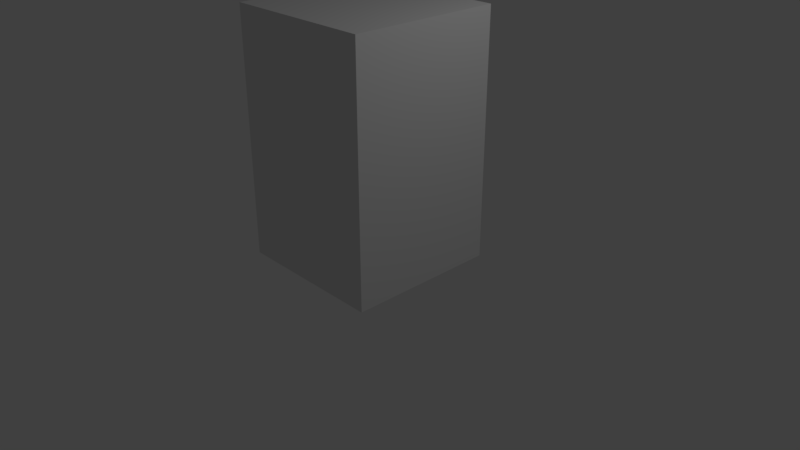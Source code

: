 # Source: building.blend  (saved by Blender 2.79.0; exported with 4.5.12 LTS)
import bpy
from mathutils import Matrix  # noqa: F401  (used for matrix-valued properties, if any)

bpy.ops.wm.read_factory_settings(use_empty=True)
scene = bpy.context.scene
scene.name = 'Scene'

# ---- collections
col_collection_1 = bpy.data.collections.new('Collection 1'); scene.collection.children.link(col_collection_1)

# ---- materials (node trees are filled in below, after node groups)
mat_material = bpy.data.materials.new('Material')
mat_material.alpha_threshold = 0.0
mat_material.use_transparent_shadow = False
mat_material.roughness = 0.5
mat_material.line_color = (0.0, 0.0, 0.0, 1.0)

# ---- material node trees

# ---- world
world_world = bpy.data.worlds.new('World'); scene.world = world_world
world_world.color = (0.05088, 0.05088, 0.05088)
world_world.use_sun_shadow = False
world_world.sun_shadow_jitter_overblur = 0.0
world_world.cycles.sampling_method = 'MANUAL'

# ---- cameras
cam_camera = bpy.data.cameras.new('Camera')
cam_camera.clip_end = 100.0
cam_camera.lens = 35.0
cam_camera.sensor_width = 32.0
cam_camera.sensor_height = 18.0
cam_camera.ortho_scale = 7.314
cam_camera.dof.focus_distance = 0.0
cam_camera.dof.aperture_fstop = 128.0

# ---- lights
light_lamp = bpy.data.lights.new('Lamp', 'POINT')
light_lamp.transmission_factor = 0.0
light_lamp.cutoff_distance = 30.0
light_lamp.energy = 100.0
light_lamp.shadow_buffer_clip_start = 1.001
light_lamp.shadow_soft_size = 0.1
light_lamp.shadow_maximum_resolution = 0.006
light_lamp.use_absolute_resolution = True

# ---- meshes
me_cube = bpy.data.meshes.new('Cube')
me_cube.from_pydata([(1.0, 1.0, -1.0), (1.0, -1.0, -1.0), (-1.0, -1.0, -1.0), (-1.0, 1.0, -1.0), (1.0, 1.0, 1.0), (1.0, -1.0, 1.0), (-1.0, -1.0, 1.0), (-1.0, 1.0, 1.0)], [], [(0, 1, 2, 3), (4, 7, 6, 5), (0, 4, 5, 1), (1, 5, 6, 2), (2, 6, 7, 3), (4, 0, 3, 7)])
me_cube.materials.append(mat_material)
me_cube.use_remesh_preserve_volume = False
me_cube.use_remesh_preserve_attributes = False
me_cube.use_mirror_vertex_groups = False
me_cube.update()

# ---- objects
ob_cube = bpy.data.objects.new('Cube', me_cube)
ob_lamp = bpy.data.objects.new('Lamp', light_lamp)
ob_camera = bpy.data.objects.new('Camera', cam_camera)

# ---- transforms, parenting, visibility, modifiers, constraints
ob_cube.location = (0.0, 0.0, 1.6)
ob_cube.scale = (1.0, 1.0, 1.6)
ob_cube.lock_rotations_4d = False
ob_cube.empty_display_type = 'ARROWS'
ob_cube.lineart.crease_threshold = 0.0
ob_lamp.location = (4.076, 1.005, 5.904)
ob_lamp.rotation_euler = (0.6503, 0.05522, 1.866)
ob_lamp.lock_rotations_4d = False
ob_lamp.empty_display_type = 'ARROWS'
ob_lamp.color = (0.0, 0.0, 0.0, 0.0)
ob_lamp.lineart.crease_threshold = 0.0
ob_camera.location = (7.481, -6.508, 5.344)
ob_camera.rotation_euler = (1.109, 0.0, 0.8149)
ob_camera.lock_rotations_4d = False
ob_camera.empty_display_type = 'ARROWS'
ob_camera.color = (0.0, 0.0, 0.0, 0.0)
ob_camera.display_type = 'WIRE'
ob_camera.lineart.crease_threshold = 0.0

# ---- collection membership
col_collection_1.objects.link(ob_cube)
col_collection_1.objects.link(ob_lamp)
col_collection_1.objects.link(ob_camera)

# ---- scene / render settings (as saved in the file)
scene.camera = ob_camera
scene.frame_start = 1; scene.frame_end = 250; scene.frame_set(1)
scene.render.engine = 'BLENDER_EEVEE_NEXT'
scene.render.resolution_percentage = 50
scene.render.dither_intensity = 0.0
scene.cycles.use_denoising = False
scene.cycles.samples = 128
scene.cycles.sampling_pattern = 'TABULATED_SOBOL'
scene.cycles.use_adaptive_sampling = False
scene.cycles.use_light_tree = False
scene.cycles.blur_glossy = 0.0
scene.cycles.sample_clamp_indirect = 0.0
scene.view_settings.view_transform = 'Standard'
bpy.context.view_layer.update()

